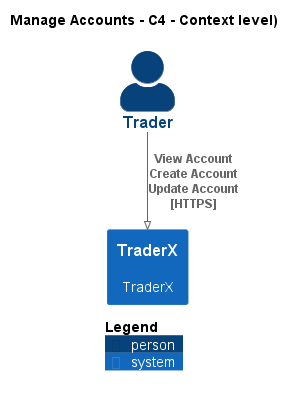

The diagram above was rendered by PlantUML. Its source (embedded in the PNG):
@startuml
!pragma layout smetana
!include ..\..\.c4s\C4_Context.puml

AddElementTag("state:new", $bgColor=green, $fontColor=#ffffff, $borderColor=green, $shadowing="False")
AddElementTag("state:changed", $bgColor=orange, $fontColor=#ffffff, $borderColor=orange, $shadowing="False")
AddElementTag("state:removed", $bgColor=red, $fontColor=#ffffff, $borderColor=red, $shadowing="False")

AddRelTag("state:new", $textColor=green, $lineColor=green)
AddRelTag("state:changed", $textColor=orange, $lineColor=orange)
AddRelTag("state:removed", $textColor=red, $lineColor=red)

SHOW_PERSON_PORTRAIT()
LAYOUT_TOP_DOWN()

skinparam linetype polyline

title Manage Accounts - C4 - Context level)

Person(TraderX.Actors.Trader, "Trader", "")
System(TraderX.SoftwareSystems.TraderX, "TraderX", "TraderX")

Rel(TraderX.Actors.Trader, TraderX.SoftwareSystems.TraderX, "View Account\nCreate Account\nUpdate Account\n[HTTPS]", $tags='protocol:https')


SHOW_LEGEND()
@enduml